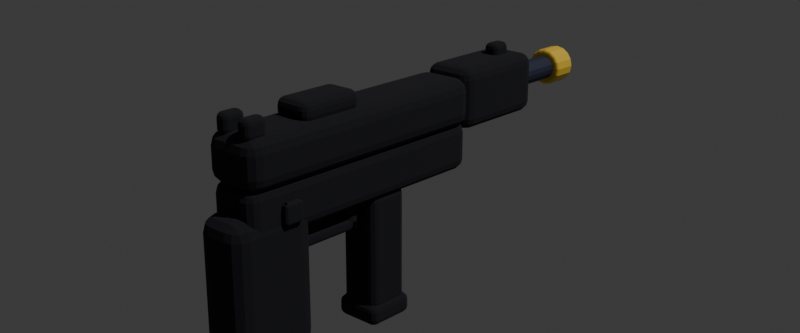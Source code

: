 # Source: smg.blend  (saved by Blender 5.2.45; exported with 4.5.12 LTS)
import bpy
from mathutils import Matrix  # noqa: F401  (used for matrix-valued properties, if any)

bpy.ops.wm.read_factory_settings(use_empty=True)
scene = bpy.context.scene
scene.name = 'Scene'

# ---- collections
col_collection = bpy.data.collections.new('Collection'); scene.collection.children.link(col_collection)
col_pistol = bpy.data.collections.new('Pistol'); scene.collection.children.link(col_pistol)

# ---- materials (node trees are filled in below, after node groups)
mat_frame = bpy.data.materials.new('Frame')
mat_frame.use_backface_culling = True
mat_frame.diffuse_color = (0.02416, 0.02956, 0.06301, 1.0)
mat_ink = bpy.data.materials.new('Ink')
mat_ink.use_backface_culling = True
mat_ink.diffuse_color = (0.01, 0.01, 0.015, 1.0)
mat_slide = bpy.data.materials.new('Slide')
mat_slide.use_backface_culling = True
mat_slide.diffuse_color = (0.0356, 0.5395, 0.4342, 1.0)
mat_accent = bpy.data.materials.new('Accent')
mat_accent.use_backface_culling = True
mat_accent.diffuse_color = (1.0, 0.6584, 0.06301, 1.0)
mat_dark = bpy.data.materials.new('Dark')
mat_dark.diffuse_color = (0.007499, 0.008568, 0.0137, 1.0)
mat_grip = bpy.data.materials.new('Grip')
mat_grip.use_backface_culling = True
mat_grip.diffuse_color = (0.8714, 0.162, 0.04231, 1.0)

# ---- material node trees
mat_frame.use_nodes = True; mat_frame.node_tree.nodes.clear()
_N = mat_frame.node_tree.nodes; _L = mat_frame.node_tree.links
n0 = _N.new('ShaderNodeBsdfPrincipled'); n0.name = 'Principled BSDF'; n0.location = (-200, 100)
n0.inputs[0].default_value = (0.02416, 0.02956, 0.06301, 1.0)
n0.inputs[2].default_value = 0.6
n0.inputs[10].default_value = 0.005
n1 = _N.new('ShaderNodeOutputMaterial'); n1.name = 'Material Output'; n1.location = (200, 100)
_L.new(n0.outputs[0], n1.inputs[0])
n1.is_active_output = True
mat_ink.use_nodes = True; mat_ink.node_tree.nodes.clear()
_N = mat_ink.node_tree.nodes; _L = mat_ink.node_tree.links
n0 = _N.new('ShaderNodeBsdfPrincipled'); n0.name = 'Principled BSDF'; n0.location = (-200, 100)
n0.inputs[0].default_value = (0.01, 0.01, 0.015, 1.0)
n0.inputs[2].default_value = 1.0
n0.inputs[10].default_value = 0.005
n1 = _N.new('ShaderNodeOutputMaterial'); n1.name = 'Material Output'; n1.location = (200, 100)
_L.new(n0.outputs[0], n1.inputs[0])
n1.is_active_output = True
mat_slide.use_nodes = True; mat_slide.node_tree.nodes.clear()
_N = mat_slide.node_tree.nodes; _L = mat_slide.node_tree.links
n0 = _N.new('ShaderNodeBsdfPrincipled'); n0.name = 'Principled BSDF'; n0.location = (-200, 100)
n0.inputs[0].default_value = (0.0356, 0.5395, 0.4342, 1.0)
n0.inputs[2].default_value = 0.55
n0.inputs[10].default_value = 0.005
n1 = _N.new('ShaderNodeOutputMaterial'); n1.name = 'Material Output'; n1.location = (200, 100)
_L.new(n0.outputs[0], n1.inputs[0])
n1.is_active_output = True
mat_accent.use_nodes = True; mat_accent.node_tree.nodes.clear()
_N = mat_accent.node_tree.nodes; _L = mat_accent.node_tree.links
n0 = _N.new('ShaderNodeBsdfPrincipled'); n0.name = 'Principled BSDF'; n0.location = (-200, 100)
n0.inputs[0].default_value = (1.0, 0.6584, 0.06301, 1.0)
n0.inputs[2].default_value = 0.45
n0.inputs[10].default_value = 0.005
n1 = _N.new('ShaderNodeOutputMaterial'); n1.name = 'Material Output'; n1.location = (200, 100)
_L.new(n0.outputs[0], n1.inputs[0])
n1.is_active_output = True
mat_dark.use_nodes = True; mat_dark.node_tree.nodes.clear()
_N = mat_dark.node_tree.nodes; _L = mat_dark.node_tree.links
n0 = _N.new('ShaderNodeBsdfPrincipled'); n0.name = 'Principled BSDF'; n0.location = (-200, 100)
n0.inputs[0].default_value = (0.007499, 0.008568, 0.0137, 1.0)
n0.inputs[2].default_value = 0.8
n0.inputs[10].default_value = 0.005
n1 = _N.new('ShaderNodeOutputMaterial'); n1.name = 'Material Output'; n1.location = (200, 100)
_L.new(n0.outputs[0], n1.inputs[0])
n1.is_active_output = True
mat_grip.use_nodes = True; mat_grip.node_tree.nodes.clear()
_N = mat_grip.node_tree.nodes; _L = mat_grip.node_tree.links
n0 = _N.new('ShaderNodeBsdfPrincipled'); n0.name = 'Principled BSDF'; n0.location = (-200, 100)
n0.inputs[0].default_value = (0.8714, 0.162, 0.04231, 1.0)
n0.inputs[2].default_value = 0.7
n0.inputs[10].default_value = 0.005
n1 = _N.new('ShaderNodeOutputMaterial'); n1.name = 'Material Output'; n1.location = (200, 100)
_L.new(n0.outputs[0], n1.inputs[0])
n1.is_active_output = True

# ---- world
world_world = bpy.data.worlds.new('World'); scene.world = world_world
world_world.use_nodes = True; world_world.node_tree.nodes.clear()
_N = world_world.node_tree.nodes; _L = world_world.node_tree.links
n0 = _N.new('ShaderNodeOutputWorld'); n0.name = 'World Output'; n0.location = (200, 100)
n1 = _N.new('ShaderNodeBackground'); n1.name = 'Background'; n1.location = (-200, 100)
n1.inputs[0].default_value = (0.05088, 0.05088, 0.05088, 1.0)
_L.new(n1.outputs[0], n0.inputs[0])
n0.is_active_output = True
world_world.color = (0.05088, 0.05088, 0.05088)
world_world.sun_shadow_jitter_overblur = 0.0

# ---- cameras
cam_camera = bpy.data.cameras.new('Camera')
cam_camera.clip_end = 100.0
cam_camera.ortho_scale = 0.62

# ---- lights
light_light = bpy.data.lights.new('Light', 'POINT')
light_light.energy = 1000.0
light_light.shadow_soft_size = 0.1

# ---- meshes
me_frame = bpy.data.meshes.new('Frame')
me_frame.from_pydata([(-0.02, -0.03, 0.03), (-0.02, -0.03, 0.07), (-0.02, 0.21, 0.03), (-0.02, 0.21, 0.07), (0.02, -0.03, 0.03), (0.02, -0.03, 0.07), (0.02, 0.21, 0.03), (0.02, 0.21, 0.07)], [], [(0, 1, 3, 2), (2, 3, 7, 6), (6, 7, 5, 4), (4, 5, 1, 0), (2, 6, 4, 0), (7, 3, 1, 5)])
me_frame.materials.append(mat_frame)
me_frame.materials.append(mat_ink)
me_frame.update()
me_receiver = bpy.data.meshes.new('Receiver')
me_receiver.from_pydata([(-0.024, -0.03, 0.07), (-0.024, -0.03, 0.108), (-0.024, 0.21, 0.07), (-0.024, 0.21, 0.108), (0.024, -0.03, 0.07), (0.024, -0.03, 0.108), (0.024, 0.21, 0.07), (0.024, 0.21, 0.108)], [], [(0, 1, 3, 2), (2, 3, 7, 6), (6, 7, 5, 4), (4, 5, 1, 0), (2, 6, 4, 0), (7, 3, 1, 5)])
me_receiver.materials.append(mat_slide)
me_receiver.materials.append(mat_ink)
me_receiver.update()
me_slide = bpy.data.meshes.new('Slide')
me_slide.from_pydata([(-0.015, 0.03, 0.108), (-0.015, 0.03, 0.122), (-0.015, 0.085, 0.108), (-0.015, 0.085, 0.122), (0.015, 0.03, 0.108), (0.015, 0.03, 0.122), (0.015, 0.085, 0.108), (0.015, 0.085, 0.122)], [], [(0, 1, 3, 2), (2, 3, 7, 6), (6, 7, 5, 4), (4, 5, 1, 0), (2, 6, 4, 0), (7, 3, 1, 5)])
me_slide.materials.append(mat_accent)
me_slide.materials.append(mat_ink)
me_slide.update()
me_shroud = bpy.data.meshes.new('Shroud')
me_shroud.from_pydata([(-0.022, 0.21, 0.064), (-0.022, 0.21, 0.114), (-0.022, 0.3, 0.064), (-0.022, 0.3, 0.114), (0.022, 0.21, 0.064), (0.022, 0.21, 0.114), (0.022, 0.3, 0.064), (0.022, 0.3, 0.114)], [], [(0, 1, 3, 2), (2, 3, 7, 6), (6, 7, 5, 4), (4, 5, 1, 0), (2, 6, 4, 0), (7, 3, 1, 5)])
me_shroud.materials.append(mat_frame)
me_shroud.materials.append(mat_ink)
me_shroud.update()
me_barrel = bpy.data.meshes.new('Barrel')
me_barrel.from_pydata([(0.0, 0.3, 0.1), (0.0, 0.37, 0.1), (0.00421, 0.3, 0.09916), (0.00421, 0.37, 0.09916), (0.007778, 0.3, 0.09678), (0.007778, 0.37, 0.09678), (0.01016, 0.3, 0.09321), (0.01016, 0.37, 0.09321), (0.011, 0.3, 0.089), (0.011, 0.37, 0.089), (0.01016, 0.3, 0.08479), (0.01016, 0.37, 0.08479), (0.007778, 0.3, 0.08122), (0.007778, 0.37, 0.08122), (0.00421, 0.3, 0.07884), (0.00421, 0.37, 0.07884), (0.0, 0.3, 0.078), (0.0, 0.37, 0.078), (-0.00421, 0.3, 0.07884), (-0.00421, 0.37, 0.07884), (-0.007778, 0.3, 0.08122), (-0.007778, 0.37, 0.08122), (-0.01016, 0.3, 0.08479), (-0.01016, 0.37, 0.08479), (-0.011, 0.3, 0.089), (-0.011, 0.37, 0.089), (-0.01016, 0.3, 0.09321), (-0.01016, 0.37, 0.09321), (-0.007778, 0.3, 0.09678), (-0.007778, 0.37, 0.09678), (-0.00421, 0.3, 0.09916), (-0.00421, 0.37, 0.09916)], [], [(0, 1, 3, 2), (2, 3, 5, 4), (4, 5, 7, 6), (6, 7, 9, 8), (8, 9, 11, 10), (10, 11, 13, 12), (12, 13, 15, 14), (14, 15, 17, 16), (16, 17, 19, 18), (18, 19, 21, 20), (20, 21, 23, 22), (22, 23, 25, 24), (24, 25, 27, 26), (26, 27, 29, 28), (3, 1, 31, 29, 27, 25, 23, 21, 19, 17, 15, 13, 11, 9, 7, 5), (28, 29, 31, 30), (30, 31, 1, 0), (0, 2, 4, 6, 8, 10, 12, 14, 16, 18, 20, 22, 24, 26, 28, 30)])
me_barrel.materials.append(mat_frame)
me_barrel.materials.append(mat_ink)
me_barrel.update()
me_muzzlering = bpy.data.meshes.new('MuzzleRing')
me_muzzlering.from_pydata([(0.0, 0.352, 0.106), (0.0, 0.376, 0.106), (0.006506, 0.352, 0.1047), (0.006506, 0.376, 0.1047), (0.01202, 0.352, 0.101), (0.01202, 0.376, 0.101), (0.01571, 0.352, 0.09551), (0.01571, 0.376, 0.09551), (0.017, 0.352, 0.089), (0.017, 0.376, 0.089), (0.01571, 0.352, 0.08249), (0.01571, 0.376, 0.08249), (0.01202, 0.352, 0.07698), (0.01202, 0.376, 0.07698), (0.006506, 0.352, 0.07329), (0.006506, 0.376, 0.07329), (0.0, 0.352, 0.072), (0.0, 0.376, 0.072), (-0.006506, 0.352, 0.07329), (-0.006506, 0.376, 0.07329), (-0.01202, 0.352, 0.07698), (-0.01202, 0.376, 0.07698), (-0.01571, 0.352, 0.08249), (-0.01571, 0.376, 0.08249), (-0.017, 0.352, 0.089), (-0.017, 0.376, 0.089), (-0.01571, 0.352, 0.09551), (-0.01571, 0.376, 0.09551), (-0.01202, 0.352, 0.101), (-0.01202, 0.376, 0.101), (-0.006506, 0.352, 0.1047), (-0.006506, 0.376, 0.1047)], [], [(0, 1, 3, 2), (2, 3, 5, 4), (4, 5, 7, 6), (6, 7, 9, 8), (8, 9, 11, 10), (10, 11, 13, 12), (12, 13, 15, 14), (14, 15, 17, 16), (16, 17, 19, 18), (18, 19, 21, 20), (20, 21, 23, 22), (22, 23, 25, 24), (24, 25, 27, 26), (26, 27, 29, 28), (3, 1, 31, 29, 27, 25, 23, 21, 19, 17, 15, 13, 11, 9, 7, 5), (28, 29, 31, 30), (30, 31, 1, 0), (0, 2, 4, 6, 8, 10, 12, 14, 16, 18, 20, 22, 24, 26, 28, 30)])
me_muzzlering.materials.append(mat_accent)
me_muzzlering.materials.append(mat_ink)
me_muzzlering.update()
me_bore = bpy.data.meshes.new('Bore')
me_bore.from_pydata([(0.0, 0.372, 0.0975), (0.0, 0.38, 0.0975), (0.003253, 0.372, 0.09685), (0.003253, 0.38, 0.09685), (0.00601, 0.372, 0.09501), (0.00601, 0.38, 0.09501), (0.007853, 0.372, 0.09225), (0.007853, 0.38, 0.09225), (0.0085, 0.372, 0.089), (0.0085, 0.38, 0.089), (0.007853, 0.372, 0.08575), (0.007853, 0.38, 0.08575), (0.00601, 0.372, 0.08299), (0.00601, 0.38, 0.08299), (0.003253, 0.372, 0.08115), (0.003253, 0.38, 0.08115), (0.0, 0.372, 0.0805), (0.0, 0.38, 0.0805), (-0.003253, 0.372, 0.08115), (-0.003253, 0.38, 0.08115), (-0.00601, 0.372, 0.08299), (-0.00601, 0.38, 0.08299), (-0.007853, 0.372, 0.08575), (-0.007853, 0.38, 0.08575), (-0.0085, 0.372, 0.089), (-0.0085, 0.38, 0.089), (-0.007853, 0.372, 0.09225), (-0.007853, 0.38, 0.09225), (-0.00601, 0.372, 0.09501), (-0.00601, 0.38, 0.09501), (-0.003253, 0.372, 0.09685), (-0.003253, 0.38, 0.09685)], [], [(0, 1, 3, 2), (2, 3, 5, 4), (4, 5, 7, 6), (6, 7, 9, 8), (8, 9, 11, 10), (10, 11, 13, 12), (12, 13, 15, 14), (14, 15, 17, 16), (16, 17, 19, 18), (18, 19, 21, 20), (20, 21, 23, 22), (22, 23, 25, 24), (24, 25, 27, 26), (26, 27, 29, 28), (3, 1, 31, 29, 27, 25, 23, 21, 19, 17, 15, 13, 11, 9, 7, 5), (28, 29, 31, 30), (30, 31, 1, 0), (0, 2, 4, 6, 8, 10, 12, 14, 16, 18, 20, 22, 24, 26, 28, 30)])
me_bore.materials.append(mat_dark)
me_bore.update()
me_grip = bpy.data.meshes.new('Grip')
me_grip.from_pydata([(-0.021, -0.045, -0.071), (-0.021, -0.045, 0.047), (-0.021, 0.029, -0.071), (-0.021, 0.029, 0.047), (0.021, -0.045, -0.071), (0.021, -0.045, 0.047), (0.021, 0.029, -0.071), (0.021, 0.029, 0.047)], [], [(0, 1, 3, 2), (2, 3, 7, 6), (6, 7, 5, 4), (4, 5, 1, 0), (2, 6, 4, 0), (7, 3, 1, 5)])
me_grip.materials.append(mat_grip)
me_grip.materials.append(mat_ink)
me_grip.update()
me_magazine = bpy.data.meshes.new('Magazine')
me_magazine.from_pydata([(-0.016, 0.1, -0.07), (-0.016, 0.1, 0.03), (-0.016, 0.135, -0.07), (-0.016, 0.135, 0.03), (0.016, 0.1, -0.07), (0.016, 0.1, 0.03), (0.016, 0.135, -0.07), (0.016, 0.135, 0.03)], [], [(0, 1, 3, 2), (2, 3, 7, 6), (6, 7, 5, 4), (4, 5, 1, 0), (2, 6, 4, 0), (7, 3, 1, 5)])
me_magazine.materials.append(mat_frame)
me_magazine.materials.append(mat_ink)
me_magazine.update()
me_magbase = bpy.data.meshes.new('MagBase')
me_magbase.from_pydata([(-0.019, 0.097, -0.082), (-0.019, 0.097, -0.068), (-0.019, 0.138, -0.082), (-0.019, 0.138, -0.068), (0.019, 0.097, -0.082), (0.019, 0.097, -0.068), (0.019, 0.138, -0.082), (0.019, 0.138, -0.068)], [], [(0, 1, 3, 2), (2, 3, 7, 6), (6, 7, 5, 4), (4, 5, 1, 0), (2, 6, 4, 0), (7, 3, 1, 5)])
me_magbase.materials.append(mat_accent)
me_magbase.materials.append(mat_ink)
me_magbase.update()
me_trigger = bpy.data.meshes.new('Trigger')
me_trigger.from_pydata([(-0.006, 0.036, 0.013), (-0.006, 0.036, 0.039), (-0.006, 0.052, 0.013), (-0.006, 0.052, 0.039), (0.006, 0.036, 0.013), (0.006, 0.036, 0.039), (0.006, 0.052, 0.013), (0.006, 0.052, 0.039)], [], [(0, 1, 3, 2), (2, 3, 7, 6), (6, 7, 5, 4), (4, 5, 1, 0), (2, 6, 4, 0), (7, 3, 1, 5)])
me_trigger.materials.append(mat_accent)
me_trigger.materials.append(mat_ink)
me_trigger.update()
me_rearsightl = bpy.data.meshes.new('RearSightL')
me_rearsightl.from_pydata([(-0.016, -0.026, 0.108), (-0.016, -0.026, 0.122), (-0.016, -0.01, 0.108), (-0.016, -0.01, 0.122), (-0.008, -0.026, 0.108), (-0.008, -0.026, 0.122), (-0.008, -0.01, 0.108), (-0.008, -0.01, 0.122)], [], [(0, 1, 3, 2), (2, 3, 7, 6), (6, 7, 5, 4), (4, 5, 1, 0), (2, 6, 4, 0), (7, 3, 1, 5)])
me_rearsightl.materials.append(mat_frame)
me_rearsightl.materials.append(mat_ink)
me_rearsightl.update()
me_rearsightr = bpy.data.meshes.new('RearSightR')
me_rearsightr.from_pydata([(0.008, -0.026, 0.108), (0.008, -0.026, 0.122), (0.008, -0.01, 0.108), (0.008, -0.01, 0.122), (0.016, -0.026, 0.108), (0.016, -0.026, 0.122), (0.016, -0.01, 0.108), (0.016, -0.01, 0.122)], [], [(0, 1, 3, 2), (2, 3, 7, 6), (6, 7, 5, 4), (4, 5, 1, 0), (2, 6, 4, 0), (7, 3, 1, 5)])
me_rearsightr.materials.append(mat_frame)
me_rearsightr.materials.append(mat_ink)
me_rearsightr.update()
me_frontsight = bpy.data.meshes.new('FrontSight')
me_frontsight.from_pydata([(-0.005, 0.27, 0.114), (-0.005, 0.27, 0.124), (-0.005, 0.285, 0.114), (-0.005, 0.285, 0.124), (0.005, 0.27, 0.114), (0.005, 0.27, 0.124), (0.005, 0.285, 0.114), (0.005, 0.285, 0.124)], [], [(0, 1, 3, 2), (2, 3, 7, 6), (6, 7, 5, 4), (4, 5, 1, 0), (2, 6, 4, 0), (7, 3, 1, 5)])
me_frontsight.materials.append(mat_accent)
me_frontsight.materials.append(mat_ink)
me_frontsight.update()
me_vent0l = bpy.data.meshes.new('Vent0L')
me_vent0l.from_pydata([(-0.0225, 0.225, 0.078), (-0.0225, 0.225, 0.104), (-0.0225, 0.237, 0.078), (-0.0225, 0.237, 0.104), (-0.021, 0.225, 0.078), (-0.021, 0.225, 0.104), (-0.021, 0.237, 0.078), (-0.021, 0.237, 0.104)], [], [(0, 1, 3, 2), (2, 3, 7, 6), (6, 7, 5, 4), (4, 5, 1, 0), (2, 6, 4, 0), (7, 3, 1, 5)])
me_vent0l.materials.append(mat_dark)
me_vent0l.update()
me_vent0r = bpy.data.meshes.new('Vent0R')
me_vent0r.from_pydata([(0.021, 0.225, 0.078), (0.021, 0.225, 0.104), (0.021, 0.237, 0.078), (0.021, 0.237, 0.104), (0.0225, 0.225, 0.078), (0.0225, 0.225, 0.104), (0.0225, 0.237, 0.078), (0.0225, 0.237, 0.104)], [], [(0, 1, 3, 2), (2, 3, 7, 6), (6, 7, 5, 4), (4, 5, 1, 0), (2, 6, 4, 0), (7, 3, 1, 5)])
me_vent0r.materials.append(mat_dark)
me_vent0r.update()
me_vent1l = bpy.data.meshes.new('Vent1L')
me_vent1l.from_pydata([(-0.0225, 0.245, 0.078), (-0.0225, 0.245, 0.104), (-0.0225, 0.257, 0.078), (-0.0225, 0.257, 0.104), (-0.021, 0.245, 0.078), (-0.021, 0.245, 0.104), (-0.021, 0.257, 0.078), (-0.021, 0.257, 0.104)], [], [(0, 1, 3, 2), (2, 3, 7, 6), (6, 7, 5, 4), (4, 5, 1, 0), (2, 6, 4, 0), (7, 3, 1, 5)])
me_vent1l.materials.append(mat_dark)
me_vent1l.update()
me_vent1r = bpy.data.meshes.new('Vent1R')
me_vent1r.from_pydata([(0.021, 0.245, 0.078), (0.021, 0.245, 0.104), (0.021, 0.257, 0.078), (0.021, 0.257, 0.104), (0.0225, 0.245, 0.078), (0.0225, 0.245, 0.104), (0.0225, 0.257, 0.078), (0.0225, 0.257, 0.104)], [], [(0, 1, 3, 2), (2, 3, 7, 6), (6, 7, 5, 4), (4, 5, 1, 0), (2, 6, 4, 0), (7, 3, 1, 5)])
me_vent1r.materials.append(mat_dark)
me_vent1r.update()
me_vent2l = bpy.data.meshes.new('Vent2L')
me_vent2l.from_pydata([(-0.0225, 0.265, 0.078), (-0.0225, 0.265, 0.104), (-0.0225, 0.277, 0.078), (-0.0225, 0.277, 0.104), (-0.021, 0.265, 0.078), (-0.021, 0.265, 0.104), (-0.021, 0.277, 0.078), (-0.021, 0.277, 0.104)], [], [(0, 1, 3, 2), (2, 3, 7, 6), (6, 7, 5, 4), (4, 5, 1, 0), (2, 6, 4, 0), (7, 3, 1, 5)])
me_vent2l.materials.append(mat_dark)
me_vent2l.update()
me_vent2r = bpy.data.meshes.new('Vent2R')
me_vent2r.from_pydata([(0.021, 0.265, 0.078), (0.021, 0.265, 0.104), (0.021, 0.277, 0.078), (0.021, 0.277, 0.104), (0.0225, 0.265, 0.078), (0.0225, 0.265, 0.104), (0.0225, 0.277, 0.078), (0.0225, 0.277, 0.104)], [], [(0, 1, 3, 2), (2, 3, 7, 6), (6, 7, 5, 4), (4, 5, 1, 0), (2, 6, 4, 0), (7, 3, 1, 5)])
me_vent2r.materials.append(mat_dark)
me_vent2r.update()
me_rivetl = bpy.data.meshes.new('RivetL')
me_rivetl.from_pydata([(-0.0255, 0.0, 0.04), (-0.0255, 0.0, 0.054), (-0.0255, 0.014, 0.04), (-0.0255, 0.014, 0.054), (-0.0235, 0.0, 0.04), (-0.0235, 0.0, 0.054), (-0.0235, 0.014, 0.04), (-0.0235, 0.014, 0.054)], [], [(0, 1, 3, 2), (2, 3, 7, 6), (6, 7, 5, 4), (4, 5, 1, 0), (2, 6, 4, 0), (7, 3, 1, 5)])
me_rivetl.materials.append(mat_accent)
me_rivetl.materials.append(mat_ink)
me_rivetl.update()
me_rivetr = bpy.data.meshes.new('RivetR')
me_rivetr.from_pydata([(0.0235, 0.0, 0.04), (0.0235, 0.0, 0.054), (0.0235, 0.014, 0.04), (0.0235, 0.014, 0.054), (0.0255, 0.0, 0.04), (0.0255, 0.0, 0.054), (0.0255, 0.014, 0.04), (0.0255, 0.014, 0.054)], [], [(0, 1, 3, 2), (2, 3, 7, 6), (6, 7, 5, 4), (4, 5, 1, 0), (2, 6, 4, 0), (7, 3, 1, 5)])
me_rivetr.materials.append(mat_accent)
me_rivetr.materials.append(mat_ink)
me_rivetr.update()
me_port = bpy.data.meshes.new('Port')
me_port.from_pydata([(0.0235, 0.07, 0.082), (0.0235, 0.07, 0.1), (0.0235, 0.12, 0.082), (0.0235, 0.12, 0.1), (0.0255, 0.07, 0.082), (0.0255, 0.07, 0.1), (0.0255, 0.12, 0.082), (0.0255, 0.12, 0.1)], [], [(0, 1, 3, 2), (2, 3, 7, 6), (6, 7, 5, 4), (4, 5, 1, 0), (2, 6, 4, 0), (7, 3, 1, 5)])
me_port.materials.append(mat_dark)
me_port.update()
me_guardfront = bpy.data.meshes.new('GuardFront')
me_guardfront.from_pydata([(-0.008, 0.08, 0.007), (-0.008, 0.08, 0.036), (-0.008, 0.088, 0.007), (-0.008, 0.088, 0.036), (0.008, 0.08, 0.007), (0.008, 0.08, 0.036), (0.008, 0.088, 0.007), (0.008, 0.088, 0.036)], [], [(0, 1, 3, 2), (2, 3, 7, 6), (6, 7, 5, 4), (4, 5, 1, 0), (2, 6, 4, 0), (7, 3, 1, 5)])
me_guardfront.materials.append(mat_frame)
me_guardfront.materials.append(mat_ink)
me_guardfront.update()
me_guardbottom = bpy.data.meshes.new('GuardBottom')
me_guardbottom.from_pydata([(-0.008, 0.01, 0.007), (-0.008, 0.01, 0.014), (-0.008, 0.088, 0.007), (-0.008, 0.088, 0.014), (0.008, 0.01, 0.007), (0.008, 0.01, 0.014), (0.008, 0.088, 0.007), (0.008, 0.088, 0.014)], [], [(0, 1, 3, 2), (2, 3, 7, 6), (6, 7, 5, 4), (4, 5, 1, 0), (2, 6, 4, 0), (7, 3, 1, 5)])
me_guardbottom.materials.append(mat_frame)
me_guardbottom.materials.append(mat_ink)
me_guardbottom.update()

# ---- objects
ob_frame = bpy.data.objects.new('Frame', me_frame)
ob_receiver = bpy.data.objects.new('Receiver', me_receiver)
ob_slide = bpy.data.objects.new('Slide', me_slide)
ob_shroud = bpy.data.objects.new('Shroud', me_shroud)
ob_barrel = bpy.data.objects.new('Barrel', me_barrel)
ob_muzzlering = bpy.data.objects.new('MuzzleRing', me_muzzlering)
ob_bore = bpy.data.objects.new('Bore', me_bore)
ob_grip = bpy.data.objects.new('Grip', me_grip)
ob_magazine = bpy.data.objects.new('Magazine', me_magazine)
ob_magbase = bpy.data.objects.new('MagBase', me_magbase)
ob_trigger = bpy.data.objects.new('Trigger', me_trigger)
ob_rearsightl = bpy.data.objects.new('RearSightL', me_rearsightl)
ob_rearsightr = bpy.data.objects.new('RearSightR', me_rearsightr)
ob_frontsight = bpy.data.objects.new('FrontSight', me_frontsight)
ob_vent0l = bpy.data.objects.new('Vent0L', me_vent0l)
ob_vent0r = bpy.data.objects.new('Vent0R', me_vent0r)
ob_vent1l = bpy.data.objects.new('Vent1L', me_vent1l)
ob_vent1r = bpy.data.objects.new('Vent1R', me_vent1r)
ob_vent2l = bpy.data.objects.new('Vent2L', me_vent2l)
ob_vent2r = bpy.data.objects.new('Vent2R', me_vent2r)
ob_rivetl = bpy.data.objects.new('RivetL', me_rivetl)
ob_rivetr = bpy.data.objects.new('RivetR', me_rivetr)
ob_port = bpy.data.objects.new('Port', me_port)
ob_guardfront = bpy.data.objects.new('GuardFront', me_guardfront)
ob_guardbottom = bpy.data.objects.new('GuardBottom', me_guardbottom)
ob_light = bpy.data.objects.new('Light', light_light)
ob_camera = bpy.data.objects.new('Camera', cam_camera)

# ---- transforms, parenting, visibility, modifiers, constraints
ob_frame.location = (0.0, 0.0, 0.0)
_m = ob_frame.modifiers.new('Bevel', 'BEVEL')
_m.width = 0.008
_m.width_pct = 0.008
_m.segments = 3
_m = ob_frame.modifiers.new('Outline', 'SOLIDIFY')
_m.thickness = 0.0022
_m.offset = 1.0
_m.material_offset = 1
_m.use_flip_normals = True
ob_receiver.location = (0.0, 0.0, 0.0)
_m = ob_receiver.modifiers.new('Bevel', 'BEVEL')
_m.width = 0.01
_m.width_pct = 0.01
_m.segments = 3
_m = ob_receiver.modifiers.new('Outline', 'SOLIDIFY')
_m.thickness = 0.0022
_m.offset = 1.0
_m.material_offset = 1
_m.use_flip_normals = True
ob_slide.location = (0.0, 0.0, 0.0)
_m = ob_slide.modifiers.new('Bevel', 'BEVEL')
_m.width = 0.005
_m.width_pct = 0.005
_m.segments = 3
_m = ob_slide.modifiers.new('Outline', 'SOLIDIFY')
_m.thickness = 0.0022
_m.offset = 1.0
_m.material_offset = 1
_m.use_flip_normals = True
ob_shroud.location = (0.0, 0.0, 0.0)
_m = ob_shroud.modifiers.new('Bevel', 'BEVEL')
_m.width = 0.008
_m.width_pct = 0.008
_m.segments = 3
_m = ob_shroud.modifiers.new('Outline', 'SOLIDIFY')
_m.thickness = 0.0022
_m.offset = 1.0
_m.material_offset = 1
_m.use_flip_normals = True
ob_barrel.location = (0.0, 0.0, 0.0)
_m = ob_barrel.modifiers.new('Bevel', 'BEVEL')
_m.width = 0.003
_m.width_pct = 0.003
_m.segments = 3
_m = ob_barrel.modifiers.new('Outline', 'SOLIDIFY')
_m.thickness = 0.0022
_m.offset = 1.0
_m.material_offset = 1
_m.use_flip_normals = True
ob_muzzlering.location = (0.0, 0.0, 0.0)
_m = ob_muzzlering.modifiers.new('Bevel', 'BEVEL')
_m.width = 0.003
_m.width_pct = 0.003
_m.segments = 3
_m = ob_muzzlering.modifiers.new('Outline', 'SOLIDIFY')
_m.thickness = 0.0022
_m.offset = 1.0
_m.material_offset = 1
_m.use_flip_normals = True
ob_bore.location = (0.0, 0.0, 0.0)
ob_grip.location = (0.0, 0.0, 0.0)
_m = ob_grip.modifiers.new('Bevel', 'BEVEL')
_m.width = 0.012
_m.width_pct = 0.012
_m.segments = 3
_m = ob_grip.modifiers.new('Outline', 'SOLIDIFY')
_m.thickness = 0.0022
_m.offset = 1.0
_m.material_offset = 1
_m.use_flip_normals = True
ob_magazine.location = (0.0, 0.0, 0.0)
_m = ob_magazine.modifiers.new('Bevel', 'BEVEL')
_m.width = 0.005
_m.width_pct = 0.005
_m.segments = 3
_m = ob_magazine.modifiers.new('Outline', 'SOLIDIFY')
_m.thickness = 0.0022
_m.offset = 1.0
_m.material_offset = 1
_m.use_flip_normals = True
ob_magbase.location = (0.0, 0.0, 0.0)
_m = ob_magbase.modifiers.new('Bevel', 'BEVEL')
_m.width = 0.004
_m.width_pct = 0.004
_m.segments = 3
_m = ob_magbase.modifiers.new('Outline', 'SOLIDIFY')
_m.thickness = 0.0022
_m.offset = 1.0
_m.material_offset = 1
_m.use_flip_normals = True
ob_trigger.location = (0.0, 0.0, 0.0)
_m = ob_trigger.modifiers.new('Bevel', 'BEVEL')
_m.width = 0.003
_m.width_pct = 0.003
_m.segments = 3
_m = ob_trigger.modifiers.new('Outline', 'SOLIDIFY')
_m.thickness = 0.0022
_m.offset = 1.0
_m.material_offset = 1
_m.use_flip_normals = True
ob_rearsightl.location = (0.0, 0.0, 0.0)
_m = ob_rearsightl.modifiers.new('Bevel', 'BEVEL')
_m.width = 0.003
_m.width_pct = 0.003
_m.segments = 3
_m = ob_rearsightl.modifiers.new('Outline', 'SOLIDIFY')
_m.thickness = 0.0022
_m.offset = 1.0
_m.material_offset = 1
_m.use_flip_normals = True
ob_rearsightr.location = (0.0, 0.0, 0.0)
_m = ob_rearsightr.modifiers.new('Bevel', 'BEVEL')
_m.width = 0.003
_m.width_pct = 0.003
_m.segments = 3
_m = ob_rearsightr.modifiers.new('Outline', 'SOLIDIFY')
_m.thickness = 0.0022
_m.offset = 1.0
_m.material_offset = 1
_m.use_flip_normals = True
ob_frontsight.location = (0.0, 0.0, 0.0)
_m = ob_frontsight.modifiers.new('Bevel', 'BEVEL')
_m.width = 0.003
_m.width_pct = 0.003
_m.segments = 3
_m = ob_frontsight.modifiers.new('Outline', 'SOLIDIFY')
_m.thickness = 0.0022
_m.offset = 1.0
_m.material_offset = 1
_m.use_flip_normals = True
ob_vent0l.location = (0.0, 0.0, 0.0)
ob_vent0r.location = (0.0, 0.0, 0.0)
ob_vent1l.location = (0.0, 0.0, 0.0)
ob_vent1r.location = (0.0, 0.0, 0.0)
ob_vent2l.location = (0.0, 0.0, 0.0)
ob_vent2r.location = (0.0, 0.0, 0.0)
ob_rivetl.location = (0.0, 0.0, 0.0)
_m = ob_rivetl.modifiers.new('Bevel', 'BEVEL')
_m.width = 0.002
_m.width_pct = 0.002
_m.segments = 3
_m = ob_rivetl.modifiers.new('Outline', 'SOLIDIFY')
_m.thickness = 0.0022
_m.offset = 1.0
_m.material_offset = 1
_m.use_flip_normals = True
ob_rivetr.location = (0.0, 0.0, 0.0)
_m = ob_rivetr.modifiers.new('Bevel', 'BEVEL')
_m.width = 0.002
_m.width_pct = 0.002
_m.segments = 3
_m = ob_rivetr.modifiers.new('Outline', 'SOLIDIFY')
_m.thickness = 0.0022
_m.offset = 1.0
_m.material_offset = 1
_m.use_flip_normals = True
ob_port.location = (0.0, 0.0, 0.0)
ob_guardfront.location = (0.0, 0.0, 0.0)
_m = ob_guardfront.modifiers.new('Bevel', 'BEVEL')
_m.width = 0.002
_m.width_pct = 0.002
_m.segments = 3
_m = ob_guardfront.modifiers.new('Outline', 'SOLIDIFY')
_m.thickness = 0.0022
_m.offset = 1.0
_m.material_offset = 1
_m.use_flip_normals = True
ob_guardbottom.location = (0.0, 0.0, 0.0)
_m = ob_guardbottom.modifiers.new('Bevel', 'BEVEL')
_m.width = 0.002
_m.width_pct = 0.002
_m.segments = 3
_m = ob_guardbottom.modifiers.new('Outline', 'SOLIDIFY')
_m.thickness = 0.0022
_m.offset = 1.0
_m.material_offset = 1
_m.use_flip_normals = True
ob_light.location = (4.076, 1.005, 5.904)
ob_light.rotation_euler = (0.6503, 0.05522, 1.866)
ob_light.lock_rotations_4d = False
ob_light.empty_display_type = 'ARROWS'
ob_light.color = (0.0, 0.0, 0.0, 0.0)
ob_light.lineart.crease_threshold = 0.0
ob_camera.location = (0.6, -0.5, 0.35)
ob_camera.rotation_euler = (1.234, -8.106e-08, 0.7454)
ob_camera.lock_rotations_4d = False
ob_camera.empty_display_type = 'ARROWS'
ob_camera.color = (0.0, 0.0, 0.0, 0.0)
ob_camera.display_type = 'WIRE'
ob_camera.lineart.crease_threshold = 0.0

# ---- collection membership
scene.collection.objects.link(ob_frame)
scene.collection.objects.link(ob_receiver)
scene.collection.objects.link(ob_slide)
scene.collection.objects.link(ob_shroud)
scene.collection.objects.link(ob_barrel)
scene.collection.objects.link(ob_muzzlering)
scene.collection.objects.link(ob_bore)
scene.collection.objects.link(ob_grip)
scene.collection.objects.link(ob_magazine)
scene.collection.objects.link(ob_magbase)
scene.collection.objects.link(ob_trigger)
scene.collection.objects.link(ob_rearsightl)
scene.collection.objects.link(ob_rearsightr)
scene.collection.objects.link(ob_frontsight)
scene.collection.objects.link(ob_vent0l)
scene.collection.objects.link(ob_vent0r)
scene.collection.objects.link(ob_vent1l)
scene.collection.objects.link(ob_vent1r)
scene.collection.objects.link(ob_vent2l)
scene.collection.objects.link(ob_vent2r)
scene.collection.objects.link(ob_rivetl)
scene.collection.objects.link(ob_rivetr)
scene.collection.objects.link(ob_port)
scene.collection.objects.link(ob_guardfront)
scene.collection.objects.link(ob_guardbottom)
col_collection.objects.link(ob_light)
col_collection.objects.link(ob_camera)

# ---- scene / render settings (as saved in the file)
scene.camera = ob_camera
scene.frame_start = 1; scene.frame_end = 250; scene.frame_set(1)
scene.render.engine = 'BLENDER_EEVEE_NEXT'
scene.render.resolution_x = 1200
scene.render.resolution_y = 500
scene.render.bake_bias = 0.0
scene.render.bake_samples = 0
scene.render.compositor_device = 'GPU'
scene.eevee.use_volume_custom_range = False
scene.eevee.fast_gi_thickness_near = 0.1
scene.eevee.fast_gi_thickness_far = 0.0
scene.eevee.ray_tracing_options.screen_trace_thickness = 0.1
bpy.context.view_layer.update()
